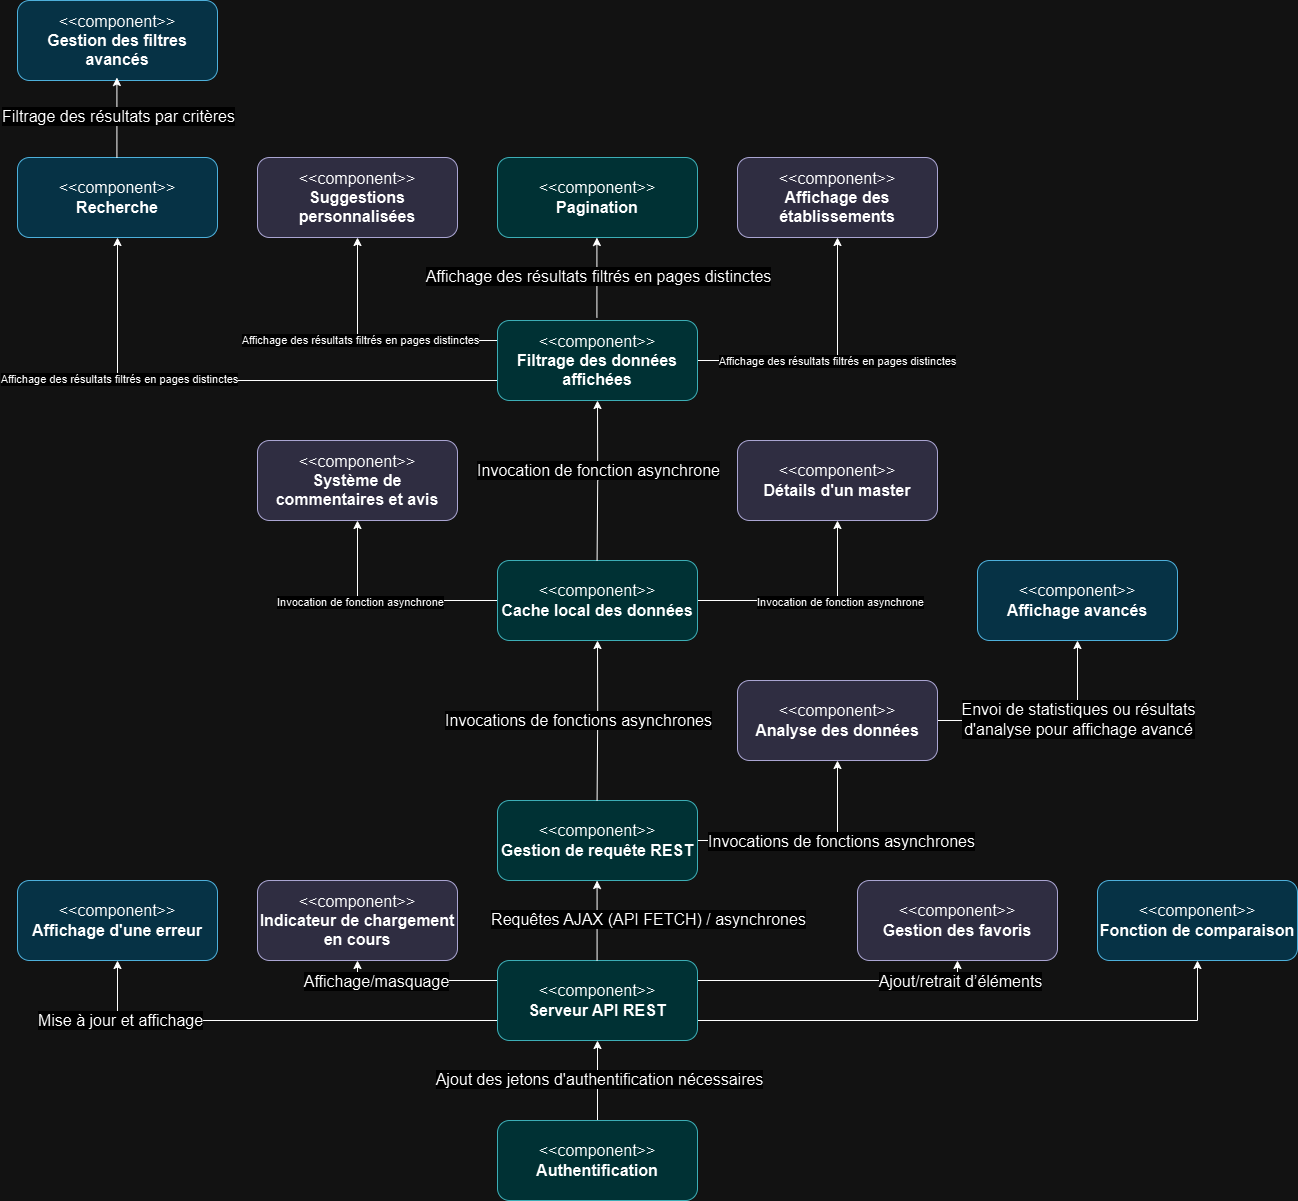

The diagram above was exported from draw.io. Its source (the exported page's mxGraphModel, read from the mxfile embedded in the PNG):
<mxGraphModel dx="2320" dy="1262" grid="1" gridSize="10" guides="1" tooltips="1" connect="1" arrows="1" fold="1" page="1" pageScale="1.5" pageWidth="1169" pageHeight="827" background="none" math="0" shadow="0">
  <root>
    <mxCell id="0" />
    <mxCell id="1" parent="0" />
    <mxCell id="QIaaJc19S6Y0PL_wNzbS-9" style="edgeStyle=orthogonalEdgeStyle;rounded=0;orthogonalLoop=1;jettySize=auto;html=1;exitX=0.5;exitY=0;exitDx=0;exitDy=0;entryX=0.5;entryY=1;entryDx=0;entryDy=0;" edge="1" parent="1" source="QIaaJc19S6Y0PL_wNzbS-7" target="QIaaJc19S6Y0PL_wNzbS-8">
      <mxGeometry relative="1" as="geometry" />
    </mxCell>
    <mxCell id="QIaaJc19S6Y0PL_wNzbS-10" value="&lt;font style=&quot;font-size: 16px;&quot;&gt;Ajout des jetons d'authentification nécessaires&lt;/font&gt;" style="edgeLabel;html=1;align=center;verticalAlign=middle;resizable=0;points=[];" vertex="1" connectable="0" parent="QIaaJc19S6Y0PL_wNzbS-9">
      <mxGeometry x="0.0637" y="-1" relative="1" as="geometry">
        <mxPoint as="offset" />
      </mxGeometry>
    </mxCell>
    <mxCell id="QIaaJc19S6Y0PL_wNzbS-7" value="&lt;font style=&quot;font-size: 16px;&quot;&gt;&amp;lt;&amp;lt;component&amp;gt;&amp;gt;&lt;/font&gt;&lt;div style=&quot;font-size: 16px;&quot;&gt;&lt;b style=&quot;&quot;&gt;&lt;font style=&quot;font-size: 16px;&quot;&gt;Authentification&lt;/font&gt;&lt;/b&gt;&lt;/div&gt;" style="rounded=1;whiteSpace=wrap;html=1;fillColor=#b0e3e6;strokeColor=#0e8088;" vertex="1" parent="1">
      <mxGeometry x="680" y="1150" width="200" height="80" as="geometry" />
    </mxCell>
    <mxCell id="QIaaJc19S6Y0PL_wNzbS-51" style="edgeStyle=orthogonalEdgeStyle;rounded=0;orthogonalLoop=1;jettySize=auto;html=1;exitX=0;exitY=0.25;exitDx=0;exitDy=0;entryX=0.5;entryY=1;entryDx=0;entryDy=0;" edge="1" parent="1" source="QIaaJc19S6Y0PL_wNzbS-8" target="QIaaJc19S6Y0PL_wNzbS-50">
      <mxGeometry relative="1" as="geometry" />
    </mxCell>
    <mxCell id="QIaaJc19S6Y0PL_wNzbS-52" value="&lt;font style=&quot;font-size: 16px;&quot;&gt;Affichage/masquage&lt;/font&gt;" style="edgeLabel;html=1;align=center;verticalAlign=middle;resizable=0;points=[];" vertex="1" connectable="0" parent="QIaaJc19S6Y0PL_wNzbS-51">
      <mxGeometry x="0.5201" relative="1" as="geometry">
        <mxPoint as="offset" />
      </mxGeometry>
    </mxCell>
    <mxCell id="QIaaJc19S6Y0PL_wNzbS-54" style="edgeStyle=orthogonalEdgeStyle;rounded=0;orthogonalLoop=1;jettySize=auto;html=1;exitX=0;exitY=0.75;exitDx=0;exitDy=0;entryX=0.5;entryY=1;entryDx=0;entryDy=0;" edge="1" parent="1" source="QIaaJc19S6Y0PL_wNzbS-8" target="QIaaJc19S6Y0PL_wNzbS-53">
      <mxGeometry relative="1" as="geometry" />
    </mxCell>
    <mxCell id="QIaaJc19S6Y0PL_wNzbS-55" value="&lt;font style=&quot;font-size: 16px;&quot;&gt;Mise à jour et affichage&lt;/font&gt;" style="edgeLabel;html=1;align=center;verticalAlign=middle;resizable=0;points=[];" vertex="1" connectable="0" parent="QIaaJc19S6Y0PL_wNzbS-54">
      <mxGeometry x="0.722" y="-1" relative="1" as="geometry">
        <mxPoint as="offset" />
      </mxGeometry>
    </mxCell>
    <mxCell id="QIaaJc19S6Y0PL_wNzbS-57" style="edgeStyle=orthogonalEdgeStyle;rounded=0;orthogonalLoop=1;jettySize=auto;html=1;exitX=1;exitY=0.25;exitDx=0;exitDy=0;entryX=0.5;entryY=1;entryDx=0;entryDy=0;" edge="1" parent="1" source="QIaaJc19S6Y0PL_wNzbS-8" target="QIaaJc19S6Y0PL_wNzbS-56">
      <mxGeometry relative="1" as="geometry" />
    </mxCell>
    <mxCell id="QIaaJc19S6Y0PL_wNzbS-60" value="&lt;font style=&quot;font-size: 16px;&quot;&gt;Ajout/retrait d’éléments&lt;/font&gt;" style="edgeLabel;html=1;align=center;verticalAlign=middle;resizable=0;points=[];" vertex="1" connectable="0" parent="QIaaJc19S6Y0PL_wNzbS-57">
      <mxGeometry x="0.8571" y="-2" relative="1" as="geometry">
        <mxPoint as="offset" />
      </mxGeometry>
    </mxCell>
    <mxCell id="QIaaJc19S6Y0PL_wNzbS-59" style="edgeStyle=orthogonalEdgeStyle;rounded=0;orthogonalLoop=1;jettySize=auto;html=1;exitX=1;exitY=0.75;exitDx=0;exitDy=0;entryX=0.5;entryY=1;entryDx=0;entryDy=0;" edge="1" parent="1" source="QIaaJc19S6Y0PL_wNzbS-8" target="QIaaJc19S6Y0PL_wNzbS-58">
      <mxGeometry relative="1" as="geometry" />
    </mxCell>
    <mxCell id="QIaaJc19S6Y0PL_wNzbS-8" value="&lt;font style=&quot;font-size: 16px;&quot;&gt;&amp;lt;&amp;lt;component&amp;gt;&amp;gt;&lt;/font&gt;&lt;div style=&quot;font-size: 16px;&quot;&gt;&lt;b style=&quot;&quot;&gt;&lt;font style=&quot;font-size: 16px;&quot;&gt;Serveur API REST&lt;/font&gt;&lt;/b&gt;&lt;/div&gt;" style="rounded=1;whiteSpace=wrap;html=1;fillColor=#b0e3e6;strokeColor=#0e8088;" vertex="1" parent="1">
      <mxGeometry x="680" y="990" width="200" height="80" as="geometry" />
    </mxCell>
    <mxCell id="QIaaJc19S6Y0PL_wNzbS-45" style="edgeStyle=orthogonalEdgeStyle;rounded=0;orthogonalLoop=1;jettySize=auto;html=1;exitX=1;exitY=0.5;exitDx=0;exitDy=0;entryX=0.5;entryY=1;entryDx=0;entryDy=0;" edge="1" parent="1" source="QIaaJc19S6Y0PL_wNzbS-11" target="QIaaJc19S6Y0PL_wNzbS-44">
      <mxGeometry relative="1" as="geometry" />
    </mxCell>
    <mxCell id="QIaaJc19S6Y0PL_wNzbS-48" value="&lt;span style=&quot;font-size: 16px;&quot;&gt;Invocations de fonctions asynchrones&lt;/span&gt;" style="edgeLabel;html=1;align=center;verticalAlign=middle;resizable=0;points=[];" vertex="1" connectable="0" parent="QIaaJc19S6Y0PL_wNzbS-45">
      <mxGeometry x="0.2729" y="-3" relative="1" as="geometry">
        <mxPoint as="offset" />
      </mxGeometry>
    </mxCell>
    <mxCell id="QIaaJc19S6Y0PL_wNzbS-11" value="&lt;font style=&quot;font-size: 16px;&quot;&gt;&amp;lt;&amp;lt;component&amp;gt;&amp;gt;&lt;/font&gt;&lt;div style=&quot;&quot;&gt;&lt;span style=&quot;font-size: 16px;&quot;&gt;&lt;b&gt;Gestion de requête REST&lt;/b&gt;&lt;/span&gt;&lt;/div&gt;" style="rounded=1;whiteSpace=wrap;html=1;fillColor=#b0e3e6;strokeColor=#0e8088;" vertex="1" parent="1">
      <mxGeometry x="680" y="830" width="200" height="80" as="geometry" />
    </mxCell>
    <mxCell id="QIaaJc19S6Y0PL_wNzbS-13" style="edgeStyle=orthogonalEdgeStyle;rounded=0;orthogonalLoop=1;jettySize=auto;html=1;exitX=0.5;exitY=0;exitDx=0;exitDy=0;entryX=0.5;entryY=1;entryDx=0;entryDy=0;" edge="1" parent="1">
      <mxGeometry relative="1" as="geometry">
        <mxPoint x="779.5799999999999" y="990" as="sourcePoint" />
        <mxPoint x="779.5799999999999" y="910" as="targetPoint" />
      </mxGeometry>
    </mxCell>
    <mxCell id="QIaaJc19S6Y0PL_wNzbS-14" value="&lt;font style=&quot;font-size: 16px;&quot;&gt;Requêtes AJAX (API FETCH) / asynchrones&lt;/font&gt;" style="edgeLabel;html=1;align=center;verticalAlign=middle;resizable=0;points=[];" vertex="1" connectable="0" parent="QIaaJc19S6Y0PL_wNzbS-13">
      <mxGeometry x="0.0637" y="-1" relative="1" as="geometry">
        <mxPoint x="49" as="offset" />
      </mxGeometry>
    </mxCell>
    <mxCell id="QIaaJc19S6Y0PL_wNzbS-40" style="edgeStyle=orthogonalEdgeStyle;rounded=0;orthogonalLoop=1;jettySize=auto;html=1;exitX=0;exitY=0.5;exitDx=0;exitDy=0;entryX=0.5;entryY=1;entryDx=0;entryDy=0;" edge="1" parent="1" source="QIaaJc19S6Y0PL_wNzbS-15" target="QIaaJc19S6Y0PL_wNzbS-39">
      <mxGeometry relative="1" as="geometry" />
    </mxCell>
    <mxCell id="QIaaJc19S6Y0PL_wNzbS-42" value="Invocation de fonction asynchrone" style="edgeLabel;html=1;align=center;verticalAlign=middle;resizable=0;points=[];" vertex="1" connectable="0" parent="QIaaJc19S6Y0PL_wNzbS-40">
      <mxGeometry x="0.261" y="1" relative="1" as="geometry">
        <mxPoint as="offset" />
      </mxGeometry>
    </mxCell>
    <mxCell id="QIaaJc19S6Y0PL_wNzbS-41" style="edgeStyle=orthogonalEdgeStyle;rounded=0;orthogonalLoop=1;jettySize=auto;html=1;exitX=1;exitY=0.5;exitDx=0;exitDy=0;entryX=0.5;entryY=1;entryDx=0;entryDy=0;" edge="1" parent="1" source="QIaaJc19S6Y0PL_wNzbS-15" target="QIaaJc19S6Y0PL_wNzbS-38">
      <mxGeometry relative="1" as="geometry" />
    </mxCell>
    <mxCell id="QIaaJc19S6Y0PL_wNzbS-43" value="Invocation de fonction asynchrone" style="edgeLabel;html=1;align=center;verticalAlign=middle;resizable=0;points=[];" vertex="1" connectable="0" parent="QIaaJc19S6Y0PL_wNzbS-41">
      <mxGeometry x="0.2727" y="-2" relative="1" as="geometry">
        <mxPoint y="1" as="offset" />
      </mxGeometry>
    </mxCell>
    <mxCell id="QIaaJc19S6Y0PL_wNzbS-15" value="&lt;font style=&quot;font-size: 16px;&quot;&gt;&amp;lt;&amp;lt;component&amp;gt;&amp;gt;&lt;/font&gt;&lt;div style=&quot;&quot;&gt;&lt;span style=&quot;font-size: 16px;&quot;&gt;&lt;b&gt;Cache local des données&lt;/b&gt;&lt;/span&gt;&lt;/div&gt;" style="rounded=1;whiteSpace=wrap;html=1;fillColor=#b0e3e6;strokeColor=#0e8088;" vertex="1" parent="1">
      <mxGeometry x="680" y="590" width="200" height="80" as="geometry" />
    </mxCell>
    <mxCell id="QIaaJc19S6Y0PL_wNzbS-16" style="edgeStyle=orthogonalEdgeStyle;rounded=0;orthogonalLoop=1;jettySize=auto;html=1;exitX=0.5;exitY=0;exitDx=0;exitDy=0;entryX=0.5;entryY=1;entryDx=0;entryDy=0;" edge="1" parent="1" target="QIaaJc19S6Y0PL_wNzbS-15">
      <mxGeometry relative="1" as="geometry">
        <mxPoint x="779.5799999999999" y="830" as="sourcePoint" />
        <mxPoint x="779.5799999999999" y="750" as="targetPoint" />
      </mxGeometry>
    </mxCell>
    <mxCell id="QIaaJc19S6Y0PL_wNzbS-17" value="&lt;font style=&quot;font-size: 16px;&quot;&gt;Invocations de fonctions asynchrones&lt;/font&gt;" style="edgeLabel;html=1;align=center;verticalAlign=middle;resizable=0;points=[];" vertex="1" connectable="0" parent="QIaaJc19S6Y0PL_wNzbS-16">
      <mxGeometry x="0.0637" y="-1" relative="1" as="geometry">
        <mxPoint x="-21" y="5" as="offset" />
      </mxGeometry>
    </mxCell>
    <mxCell id="QIaaJc19S6Y0PL_wNzbS-32" style="edgeStyle=orthogonalEdgeStyle;rounded=0;orthogonalLoop=1;jettySize=auto;html=1;exitX=1;exitY=0.5;exitDx=0;exitDy=0;entryX=0.5;entryY=1;entryDx=0;entryDy=0;" edge="1" parent="1" source="QIaaJc19S6Y0PL_wNzbS-18" target="QIaaJc19S6Y0PL_wNzbS-22">
      <mxGeometry relative="1" as="geometry" />
    </mxCell>
    <mxCell id="QIaaJc19S6Y0PL_wNzbS-37" value="Affichage des résultats filtrés en pages distinctes" style="edgeLabel;html=1;align=center;verticalAlign=middle;resizable=0;points=[];" vertex="1" connectable="0" parent="QIaaJc19S6Y0PL_wNzbS-32">
      <mxGeometry x="0.0581" y="1" relative="1" as="geometry">
        <mxPoint as="offset" />
      </mxGeometry>
    </mxCell>
    <mxCell id="QIaaJc19S6Y0PL_wNzbS-33" style="edgeStyle=orthogonalEdgeStyle;rounded=0;orthogonalLoop=1;jettySize=auto;html=1;exitX=0;exitY=0.25;exitDx=0;exitDy=0;entryX=0.5;entryY=1;entryDx=0;entryDy=0;" edge="1" parent="1" source="QIaaJc19S6Y0PL_wNzbS-18" target="QIaaJc19S6Y0PL_wNzbS-23">
      <mxGeometry relative="1" as="geometry" />
    </mxCell>
    <mxCell id="QIaaJc19S6Y0PL_wNzbS-35" value="Affichage des résultats filtrés en pages distinctes" style="edgeLabel;html=1;align=center;verticalAlign=middle;resizable=0;points=[];" vertex="1" connectable="0" parent="QIaaJc19S6Y0PL_wNzbS-33">
      <mxGeometry x="0.1429" y="-1" relative="1" as="geometry">
        <mxPoint as="offset" />
      </mxGeometry>
    </mxCell>
    <mxCell id="QIaaJc19S6Y0PL_wNzbS-34" style="edgeStyle=orthogonalEdgeStyle;rounded=0;orthogonalLoop=1;jettySize=auto;html=1;exitX=0;exitY=0.75;exitDx=0;exitDy=0;entryX=0.5;entryY=1;entryDx=0;entryDy=0;" edge="1" parent="1" source="QIaaJc19S6Y0PL_wNzbS-18" target="QIaaJc19S6Y0PL_wNzbS-24">
      <mxGeometry relative="1" as="geometry" />
    </mxCell>
    <mxCell id="QIaaJc19S6Y0PL_wNzbS-36" value="Affichage des résultats filtrés en pages distinctes" style="edgeLabel;html=1;align=center;verticalAlign=middle;resizable=0;points=[];" vertex="1" connectable="0" parent="QIaaJc19S6Y0PL_wNzbS-34">
      <mxGeometry x="0.4597" y="-1" relative="1" as="geometry">
        <mxPoint as="offset" />
      </mxGeometry>
    </mxCell>
    <mxCell id="QIaaJc19S6Y0PL_wNzbS-18" value="&lt;font style=&quot;font-size: 16px;&quot;&gt;&amp;lt;&amp;lt;component&amp;gt;&amp;gt;&lt;/font&gt;&lt;div style=&quot;&quot;&gt;&lt;span style=&quot;font-size: 16px;&quot;&gt;&lt;b&gt;Filtrage des données affichées&lt;/b&gt;&lt;/span&gt;&lt;/div&gt;" style="rounded=1;whiteSpace=wrap;html=1;fillColor=#b0e3e6;strokeColor=#0e8088;" vertex="1" parent="1">
      <mxGeometry x="680" y="350" width="200" height="80" as="geometry" />
    </mxCell>
    <mxCell id="QIaaJc19S6Y0PL_wNzbS-19" style="edgeStyle=orthogonalEdgeStyle;rounded=0;orthogonalLoop=1;jettySize=auto;html=1;exitX=0.5;exitY=0;exitDx=0;exitDy=0;entryX=0.5;entryY=1;entryDx=0;entryDy=0;" edge="1" parent="1" target="QIaaJc19S6Y0PL_wNzbS-18">
      <mxGeometry relative="1" as="geometry">
        <mxPoint x="779.5799999999999" y="590" as="sourcePoint" />
        <mxPoint x="779.5799999999999" y="510" as="targetPoint" />
      </mxGeometry>
    </mxCell>
    <mxCell id="QIaaJc19S6Y0PL_wNzbS-20" value="&lt;font style=&quot;font-size: 16px;&quot;&gt;Invocation de fonction asynchrone&lt;/font&gt;" style="edgeLabel;html=1;align=center;verticalAlign=middle;resizable=0;points=[];" vertex="1" connectable="0" parent="QIaaJc19S6Y0PL_wNzbS-19">
      <mxGeometry x="0.0637" y="-1" relative="1" as="geometry">
        <mxPoint x="-1" y="-5" as="offset" />
      </mxGeometry>
    </mxCell>
    <mxCell id="QIaaJc19S6Y0PL_wNzbS-21" value="&lt;font style=&quot;font-size: 16px;&quot;&gt;&amp;lt;&amp;lt;component&amp;gt;&amp;gt;&lt;/font&gt;&lt;div style=&quot;&quot;&gt;&lt;span style=&quot;font-size: 16px;&quot;&gt;&lt;b&gt;Pagination&lt;/b&gt;&lt;/span&gt;&lt;/div&gt;" style="rounded=1;whiteSpace=wrap;html=1;fillColor=#b0e3e6;strokeColor=#0e8088;" vertex="1" parent="1">
      <mxGeometry x="680" y="187" width="200" height="80" as="geometry" />
    </mxCell>
    <mxCell id="QIaaJc19S6Y0PL_wNzbS-22" value="&lt;font style=&quot;font-size: 16px;&quot;&gt;&amp;lt;&amp;lt;component&amp;gt;&amp;gt;&lt;/font&gt;&lt;div style=&quot;&quot;&gt;&lt;span style=&quot;font-size: 16px;&quot;&gt;&lt;b&gt;Affichage des établissements&lt;/b&gt;&lt;/span&gt;&lt;/div&gt;" style="rounded=1;whiteSpace=wrap;html=1;fillColor=#d0cee2;strokeColor=#56517e;" vertex="1" parent="1">
      <mxGeometry x="920" y="187" width="200" height="80" as="geometry" />
    </mxCell>
    <mxCell id="QIaaJc19S6Y0PL_wNzbS-23" value="&lt;font style=&quot;font-size: 16px;&quot;&gt;&amp;lt;&amp;lt;component&amp;gt;&amp;gt;&lt;/font&gt;&lt;div style=&quot;&quot;&gt;&lt;span style=&quot;font-size: 16px;&quot;&gt;&lt;b&gt;Suggestions personnalisées&lt;/b&gt;&lt;/span&gt;&lt;/div&gt;" style="rounded=1;whiteSpace=wrap;html=1;fillColor=#d0cee2;strokeColor=#56517e;" vertex="1" parent="1">
      <mxGeometry x="440" y="187" width="200" height="80" as="geometry" />
    </mxCell>
    <mxCell id="QIaaJc19S6Y0PL_wNzbS-24" value="&lt;font style=&quot;font-size: 16px;&quot;&gt;&amp;lt;&amp;lt;component&amp;gt;&amp;gt;&lt;/font&gt;&lt;div style=&quot;&quot;&gt;&lt;span style=&quot;font-size: 16px;&quot;&gt;&lt;b&gt;Recherche&lt;/b&gt;&lt;/span&gt;&lt;/div&gt;" style="rounded=1;whiteSpace=wrap;html=1;fillColor=#b1ddf0;strokeColor=#10739e;" vertex="1" parent="1">
      <mxGeometry x="200" y="187" width="200" height="80" as="geometry" />
    </mxCell>
    <mxCell id="QIaaJc19S6Y0PL_wNzbS-25" value="&lt;font style=&quot;font-size: 16px;&quot;&gt;&amp;lt;&amp;lt;component&amp;gt;&amp;gt;&lt;/font&gt;&lt;div style=&quot;&quot;&gt;&lt;span style=&quot;font-size: 16px;&quot;&gt;&lt;b&gt;Gestion des filtres avancés&lt;/b&gt;&lt;/span&gt;&lt;/div&gt;" style="rounded=1;whiteSpace=wrap;html=1;fillColor=#b1ddf0;strokeColor=#10739e;" vertex="1" parent="1">
      <mxGeometry x="200" y="30" width="200" height="80" as="geometry" />
    </mxCell>
    <mxCell id="QIaaJc19S6Y0PL_wNzbS-26" style="edgeStyle=orthogonalEdgeStyle;rounded=0;orthogonalLoop=1;jettySize=auto;html=1;exitX=0.5;exitY=0;exitDx=0;exitDy=0;entryX=0.5;entryY=1;entryDx=0;entryDy=0;" edge="1" parent="1">
      <mxGeometry relative="1" as="geometry">
        <mxPoint x="299.40999999999985" y="187" as="sourcePoint" />
        <mxPoint x="299.40999999999985" y="107" as="targetPoint" />
      </mxGeometry>
    </mxCell>
    <mxCell id="QIaaJc19S6Y0PL_wNzbS-27" value="&lt;font style=&quot;font-size: 16px;&quot;&gt;Filtrage des résultats par critères&lt;/font&gt;" style="edgeLabel;html=1;align=center;verticalAlign=middle;resizable=0;points=[];" vertex="1" connectable="0" parent="QIaaJc19S6Y0PL_wNzbS-26">
      <mxGeometry x="0.0637" y="-1" relative="1" as="geometry">
        <mxPoint as="offset" />
      </mxGeometry>
    </mxCell>
    <mxCell id="QIaaJc19S6Y0PL_wNzbS-28" style="edgeStyle=orthogonalEdgeStyle;rounded=0;orthogonalLoop=1;jettySize=auto;html=1;exitX=0.5;exitY=0;exitDx=0;exitDy=0;entryX=0.5;entryY=1;entryDx=0;entryDy=0;" edge="1" parent="1">
      <mxGeometry relative="1" as="geometry">
        <mxPoint x="779.4099999999999" y="347" as="sourcePoint" />
        <mxPoint x="779.4099999999999" y="267" as="targetPoint" />
      </mxGeometry>
    </mxCell>
    <mxCell id="QIaaJc19S6Y0PL_wNzbS-29" value="&lt;font style=&quot;font-size: 16px;&quot;&gt;Affichage des résultats filtrés en pages distinctes&lt;/font&gt;" style="edgeLabel;html=1;align=center;verticalAlign=middle;resizable=0;points=[];" vertex="1" connectable="0" parent="QIaaJc19S6Y0PL_wNzbS-28">
      <mxGeometry x="0.0637" y="-1" relative="1" as="geometry">
        <mxPoint as="offset" />
      </mxGeometry>
    </mxCell>
    <mxCell id="QIaaJc19S6Y0PL_wNzbS-38" value="&lt;font style=&quot;font-size: 16px;&quot;&gt;&amp;lt;&amp;lt;component&amp;gt;&amp;gt;&lt;/font&gt;&lt;div style=&quot;&quot;&gt;&lt;span style=&quot;font-size: 16px;&quot;&gt;&lt;b&gt;Détails d'un master&lt;/b&gt;&lt;/span&gt;&lt;/div&gt;" style="rounded=1;whiteSpace=wrap;html=1;fillColor=#d0cee2;strokeColor=#56517e;" vertex="1" parent="1">
      <mxGeometry x="920" y="470" width="200" height="80" as="geometry" />
    </mxCell>
    <mxCell id="QIaaJc19S6Y0PL_wNzbS-39" value="&lt;font style=&quot;font-size: 16px;&quot;&gt;&amp;lt;&amp;lt;component&amp;gt;&amp;gt;&lt;/font&gt;&lt;div style=&quot;&quot;&gt;&lt;span style=&quot;font-size: 16px;&quot;&gt;&lt;b&gt;Système de commentaires et avis&lt;/b&gt;&lt;/span&gt;&lt;/div&gt;" style="rounded=1;whiteSpace=wrap;html=1;fillColor=#d0cee2;strokeColor=#56517e;" vertex="1" parent="1">
      <mxGeometry x="440" y="470" width="200" height="80" as="geometry" />
    </mxCell>
    <mxCell id="QIaaJc19S6Y0PL_wNzbS-47" style="edgeStyle=orthogonalEdgeStyle;rounded=0;orthogonalLoop=1;jettySize=auto;html=1;exitX=1;exitY=0.5;exitDx=0;exitDy=0;entryX=0.5;entryY=1;entryDx=0;entryDy=0;" edge="1" parent="1" source="QIaaJc19S6Y0PL_wNzbS-44" target="QIaaJc19S6Y0PL_wNzbS-46">
      <mxGeometry relative="1" as="geometry" />
    </mxCell>
    <mxCell id="QIaaJc19S6Y0PL_wNzbS-49" value="&lt;font style=&quot;font-size: 16px;&quot;&gt;Envoi de statistiques ou résultats&lt;/font&gt;&lt;div style=&quot;font-size: 16px;&quot;&gt;&lt;font style=&quot;font-size: 16px;&quot;&gt;d'analyse pour affichage avancé&lt;/font&gt;&lt;/div&gt;" style="edgeLabel;html=1;align=center;verticalAlign=middle;resizable=0;points=[];" vertex="1" connectable="0" parent="QIaaJc19S6Y0PL_wNzbS-47">
      <mxGeometry x="0.2835" relative="1" as="geometry">
        <mxPoint as="offset" />
      </mxGeometry>
    </mxCell>
    <mxCell id="QIaaJc19S6Y0PL_wNzbS-44" value="&lt;font style=&quot;font-size: 16px;&quot;&gt;&amp;lt;&amp;lt;component&amp;gt;&amp;gt;&lt;/font&gt;&lt;div style=&quot;&quot;&gt;&lt;span style=&quot;font-size: 16px;&quot;&gt;&lt;b&gt;Analyse des données&lt;/b&gt;&lt;/span&gt;&lt;/div&gt;" style="rounded=1;whiteSpace=wrap;html=1;fillColor=#d0cee2;strokeColor=#56517e;" vertex="1" parent="1">
      <mxGeometry x="920" y="710" width="200" height="80" as="geometry" />
    </mxCell>
    <mxCell id="QIaaJc19S6Y0PL_wNzbS-46" value="&lt;font style=&quot;font-size: 16px;&quot;&gt;&amp;lt;&amp;lt;component&amp;gt;&amp;gt;&lt;/font&gt;&lt;div style=&quot;&quot;&gt;&lt;span style=&quot;font-size: 16px;&quot;&gt;&lt;b&gt;Affichage avancés&lt;/b&gt;&lt;/span&gt;&lt;/div&gt;" style="rounded=1;whiteSpace=wrap;html=1;fillColor=#b1ddf0;strokeColor=#10739e;" vertex="1" parent="1">
      <mxGeometry x="1160" y="590" width="200" height="80" as="geometry" />
    </mxCell>
    <mxCell id="QIaaJc19S6Y0PL_wNzbS-50" value="&lt;font style=&quot;font-size: 16px;&quot;&gt;&amp;lt;&amp;lt;component&amp;gt;&amp;gt;&lt;/font&gt;&lt;div style=&quot;&quot;&gt;&lt;span style=&quot;font-size: 16px;&quot;&gt;&lt;b&gt;Indicateur de chargement en cours&lt;/b&gt;&lt;/span&gt;&lt;/div&gt;" style="rounded=1;whiteSpace=wrap;html=1;fillColor=#d0cee2;strokeColor=#56517e;" vertex="1" parent="1">
      <mxGeometry x="440" y="910" width="200" height="80" as="geometry" />
    </mxCell>
    <mxCell id="QIaaJc19S6Y0PL_wNzbS-53" value="&lt;font style=&quot;font-size: 16px;&quot;&gt;&amp;lt;&amp;lt;component&amp;gt;&amp;gt;&lt;/font&gt;&lt;div style=&quot;&quot;&gt;&lt;span style=&quot;font-size: 16px;&quot;&gt;&lt;b&gt;Affichage d'une erreur&lt;/b&gt;&lt;/span&gt;&lt;/div&gt;" style="rounded=1;whiteSpace=wrap;html=1;fillColor=#b1ddf0;strokeColor=#10739e;" vertex="1" parent="1">
      <mxGeometry x="200" y="910" width="200" height="80" as="geometry" />
    </mxCell>
    <mxCell id="QIaaJc19S6Y0PL_wNzbS-56" value="&lt;font style=&quot;font-size: 16px;&quot;&gt;&amp;lt;&amp;lt;component&amp;gt;&amp;gt;&lt;/font&gt;&lt;div style=&quot;&quot;&gt;&lt;span style=&quot;font-size: 16px;&quot;&gt;&lt;b&gt;Gestion des favoris&lt;/b&gt;&lt;/span&gt;&lt;/div&gt;" style="rounded=1;whiteSpace=wrap;html=1;fillColor=#d0cee2;strokeColor=#56517e;" vertex="1" parent="1">
      <mxGeometry x="1040" y="910" width="200" height="80" as="geometry" />
    </mxCell>
    <mxCell id="QIaaJc19S6Y0PL_wNzbS-58" value="&lt;font style=&quot;font-size: 16px;&quot;&gt;&amp;lt;&amp;lt;component&amp;gt;&amp;gt;&lt;/font&gt;&lt;div style=&quot;&quot;&gt;&lt;span style=&quot;font-size: 16px;&quot;&gt;&lt;b&gt;Fonction de comparaison&lt;/b&gt;&lt;/span&gt;&lt;/div&gt;" style="rounded=1;whiteSpace=wrap;html=1;fillColor=#b1ddf0;strokeColor=#10739e;" vertex="1" parent="1">
      <mxGeometry x="1280" y="910" width="200" height="80" as="geometry" />
    </mxCell>
  </root>
</mxGraphModel>